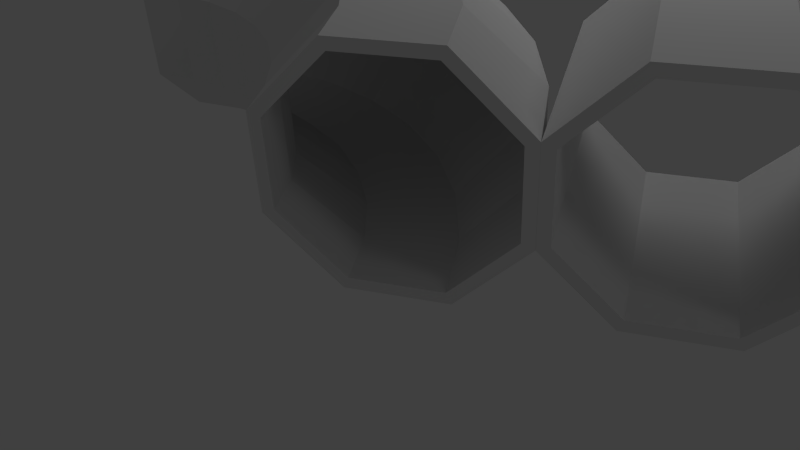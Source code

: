 # Source: roadTest.blend  (saved by Blender 2.63.0; exported with 4.5.12 LTS)
import bpy
from mathutils import Matrix  # noqa: F401  (used for matrix-valued properties, if any)

bpy.ops.wm.read_factory_settings(use_empty=True)
scene = bpy.context.scene
scene.name = 'Scene'

# ---- collections
col_collection_1 = bpy.data.collections.new('Collection 1'); scene.collection.children.link(col_collection_1)
col_collection_3 = bpy.data.collections.new('Collection 3'); scene.collection.children.link(col_collection_3)
col_collection_3.hide_render = True
col_collection_3.hide_viewport = True

# ---- world
world_world = bpy.data.worlds.new('World'); scene.world = world_world
world_world.color = (0.05088, 0.05088, 0.05088)
world_world.use_sun_shadow = False
world_world.sun_shadow_jitter_overblur = 0.0
world_world.cycles.sampling_method = 'MANUAL'
world_world.cycles.sample_map_resolution = 256

# ---- cameras
cam_camera = bpy.data.cameras.new('Camera')
cam_camera.clip_end = 100.0
cam_camera.lens = 35.0
cam_camera.sensor_width = 32.0
cam_camera.sensor_height = 18.0
cam_camera.ortho_scale = 7.314
cam_camera.dof.focus_distance = 0.0
cam_camera.dof.aperture_fstop = 128.0

# ---- lights
light_sun = bpy.data.lights.new('Sun', 'POINT')
light_sun.transmission_factor = 0.0
light_sun.energy = 100.0
light_sun.shadow_buffer_clip_start = 0.5
light_sun.shadow_soft_size = 1.0
light_sun.shadow_maximum_resolution = 0.006
light_sun.use_absolute_resolution = True
light_sun.cycles.use_multiple_importance_sampling = False
light_lamp = bpy.data.lights.new('Lamp', 'SPOT')
light_lamp.transmission_factor = 0.0
light_lamp.cutoff_distance = 30.0
light_lamp.energy = 100.0
light_lamp.shadow_buffer_clip_start = 1.001
light_lamp.shadow_soft_size = 1.0
light_lamp.shadow_maximum_resolution = 0.006
light_lamp.use_absolute_resolution = True
light_lamp.spot_size = 1.309
light_lamp.cycles.use_multiple_importance_sampling = False

# ---- meshes
me_cylinder_014 = bpy.data.meshes.new('Cylinder.014')
me_cylinder_014.from_pydata([(-0.1024, -0.2351, 0.9875), (-0.2009, -0.265, 0.9875), (-0.2917, -0.3135, 0.9875), (-0.3712, -0.3788, 0.9875), (-0.4365, -0.4583, 0.9875), (-0.485, -0.5491, 0.9875), (-0.5149, -0.6476, 0.9875), (-0.1902, 0.2063, 0.9875), (-0.3731, 0.1508, 0.9875), (-0.5417, 0.06069, 0.9875), (-0.6894, -0.06057, 0.9875), (-0.8107, -0.2083, 0.9875), (-0.9008, -0.3769, 0.9875), (-0.9563, -0.5598, 0.9875), (-0.1902, 0.2063, -0.9874), (-0.3731, 0.1508, -0.9874), (-0.5417, 0.06069, -0.9874), (-0.6894, -0.06057, -0.9874), (-0.8107, -0.2083, -0.9874), (-0.9008, -0.3769, -0.9874), (-0.9563, -0.5598, -0.9874), (-0.1024, -0.2351, -0.9874), (-0.2009, -0.265, -0.9874), (-0.2917, -0.3135, -0.9874), (-0.3712, -0.3788, -0.9874), (-0.4365, -0.4583, -0.9874), (-0.485, -0.5491, -0.9874), (-0.5149, -0.6476, -0.9874), (-0.1281, -0.1058, -2.384), (-0.2513, -0.1432, -2.384), (-0.3649, -0.2039, -2.384), (-0.4644, -0.2856, -2.384), (-0.5461, -0.3851, -2.384), (-0.6068, -0.4987, -2.384), (-0.6442, -0.6219, -2.384), (-0.1645, 0.07701, -2.384), (-0.3227, 0.02903, -2.384), (-0.4685, -0.04889, -2.384), (-0.5962, -0.1538, -2.384), (-0.7011, -0.2815, -2.384), (-0.779, -0.4273, -2.384), (-0.827, -0.5855, -2.384), (-0.1645, 0.07701, 2.384), (-0.3227, 0.02903, 2.384), (-0.4685, -0.04889, 2.384), (-0.5962, -0.1538, 2.384), (-0.7011, -0.2815, 2.384), (-0.779, -0.4273, 2.384), (-0.827, -0.5855, 2.384), (-0.1281, -0.1058, 2.384), (-0.2513, -0.1432, 2.384), (-0.3649, -0.2039, 2.384), (-0.4644, -0.2856, 2.384), (-0.5461, -0.3851, 2.384), (-0.6068, -0.4987, 2.384), (-0.6442, -0.6219, 2.384), (-0.8371, -0.5835, 2.649), (-0.8371, -0.5835, -2.649), (-0.7885, -0.4234, 2.649), (-0.7885, -0.4234, -2.649), (-0.7097, -0.2758, 2.649), (-0.7097, -0.2758, -2.649), (-0.6035, -0.1465, 2.649), (-0.6035, -0.1465, -2.649), (-0.4742, -0.04033, 2.649), (-0.4742, -0.04033, -2.649), (-0.3266, 0.03854, 2.649), (-0.3266, 0.03854, -2.649), (-0.1665, 0.08711, 2.649), (-0.1665, 0.08711, -2.649), (-0.634, -0.6239, 2.649), (-0.634, -0.6239, -2.649), (-0.5973, -0.5026, 2.649), (-0.5973, -0.5026, -2.649), (-0.5375, -0.3908, 2.649), (-0.5375, -0.3908, -2.649), (-0.4571, -0.2929, 2.649), (-0.4571, -0.2929, -2.649), (-0.3592, -0.2125, 2.649), (-0.3592, -0.2125, -2.649), (-0.2474, -0.1527, 2.649), (-0.2474, -0.1527, -2.649), (-0.1261, -0.116, 2.649), (-0.1261, -0.116, -2.649), (-0.9808, -0.5549, -1.097), (-0.9808, -0.5549, 1.096), (-0.9239, -0.3673, -1.097), (-0.9239, -0.3673, 1.096), (-0.8315, -0.1944, -1.097), (-0.8315, -0.1944, 1.096), (-0.7071, -0.04289, -1.097), (-0.7071, -0.04289, 1.096), (-0.5556, 0.08147, -1.097), (-0.5556, 0.08147, 1.096), (-0.3827, 0.1739, -1.097), (-0.3827, 0.1739, 1.096), (-0.1951, 0.2308, -1.097), (-0.1951, 0.2308, 1.096), (-0.4904, -0.6525, 1.097), (-0.4904, -0.6525, -1.097), (-0.4619, -0.5587, 1.097), (-0.4619, -0.5587, -1.097), (-0.4157, -0.4722, 1.097), (-0.4157, -0.4722, -1.097), (-0.3536, -0.3964, 1.097), (-0.3536, -0.3964, -1.097), (-0.2778, -0.3343, 1.097), (-0.2778, -0.3343, -1.097), (-0.1913, -0.2881, 1.097), (-0.1913, -0.2881, -1.097), (-0.09754, -0.2596, 1.097), (-0.09754, -0.2596, -1.097), (5.96e-08, -0.1036, -2.649), (5.96e-08, -0.25, -1.097), (5.96e-08, -0.25, 1.097), (5.96e-08, -0.1036, 2.649), (0.0, 0.1036, 2.649), (0.0, 0.25, 1.097), (5.96e-08, 0.25, -1.097), (5.96e-08, 0.1036, -2.649), (5.96e-08, -0.0932, -2.384), (5.96e-08, -0.225, -0.9876), (5.96e-08, -0.225, 0.9876), (5.96e-08, -0.0932, 2.384), (0.0, 0.0932, 2.384), (0.0, 0.225, 0.9876), (5.96e-08, 0.225, -0.9876), (5.96e-08, 0.0932, -2.384), (-0.6464, -0.75, -2.649), (-0.5, -0.75, -1.097), (-0.5, -0.75, 1.097), (-0.6464, -0.75, 2.649), (-0.8536, -0.75, 2.649), (-1.0, -0.75, 1.097), (-1.0, -0.75, -1.097), (-0.8536, -0.75, -2.649), (-0.6568, -0.75, -2.384), (-0.525, -0.75, -0.9876), (-0.525, -0.75, 0.9876), (-0.6568, -0.75, 2.384), (-0.8432, -0.75, 2.384), (-0.975, -0.75, 0.9876), (-0.975, -0.75, -0.9876), (-0.8432, -0.75, -2.384)], [], [(41, 34, 33, 40), (40, 33, 32, 39), (39, 32, 31, 38), (38, 31, 30, 37), (37, 30, 29, 36), (36, 29, 28, 35), (76, 78, 64, 62), (78, 80, 66, 64), (82, 68, 66, 80), (116, 68, 82, 115), (69, 119, 112, 83), (69, 83, 81, 67), (81, 79, 65, 67), (79, 77, 63, 65), (77, 75, 61, 63), (75, 73, 59, 61), (73, 71, 57, 59), (135, 57, 71, 128), (84, 85, 87, 86), (86, 87, 89, 88), (88, 89, 91, 90), (90, 91, 93, 92), (92, 93, 95, 94), (94, 95, 97, 96), (98, 99, 101, 100), (100, 101, 103, 102), (102, 103, 105, 104), (104, 105, 107, 106), (106, 107, 109, 108), (108, 109, 111, 110), (112, 119, 127, 120), (124, 125, 117, 116), (121, 122, 114, 113), (125, 126, 118, 117), (120, 121, 113, 112), (122, 123, 115, 114), (126, 127, 119, 118), (123, 124, 116, 115), (129, 130, 138, 137), (133, 134, 142, 141), (130, 131, 139, 138), (128, 129, 137, 136), (134, 135, 143, 142), (131, 132, 140, 139), (136, 143, 135, 128), (132, 133, 141, 140), (113, 114, 110, 111), (129, 99, 98, 130), (133, 85, 84, 134), (117, 118, 96, 97), (74, 76, 62, 60), (72, 74, 60, 58), (70, 72, 58, 56), (70, 56, 132, 131), (128, 71, 99, 129), (101, 99, 71, 73), (103, 101, 73, 75), (105, 103, 75, 77), (107, 105, 77, 79), (109, 107, 79, 81), (111, 109, 81, 83), (83, 112, 113, 111), (57, 135, 134, 84), (59, 57, 84, 86), (61, 59, 86, 88), (63, 61, 88, 90), (65, 63, 90, 92), (67, 65, 92, 94), (69, 67, 94, 96), (96, 118, 119, 69), (115, 82, 110, 114), (108, 110, 82, 80), (106, 108, 80, 78), (104, 106, 78, 76), (102, 104, 76, 74), (100, 102, 74, 72), (98, 100, 72, 70), (98, 70, 131, 130), (68, 116, 117, 97), (66, 68, 97, 95), (64, 66, 95, 93), (62, 64, 93, 91), (60, 62, 91, 89), (58, 60, 89, 87), (56, 58, 87, 85), (56, 85, 133, 132), (28, 120, 127, 35), (126, 14, 35, 127), (15, 36, 35, 14), (16, 37, 36, 15), (17, 38, 37, 16), (18, 39, 38, 17), (19, 40, 39, 18), (20, 41, 40, 19), (20, 142, 143, 41), (136, 34, 41, 143), (34, 136, 137, 27), (34, 27, 26, 33), (33, 26, 25, 32), (32, 25, 24, 31), (31, 24, 23, 30), (30, 23, 22, 29), (29, 22, 21, 28), (120, 28, 21, 121), (121, 21, 0, 122), (22, 1, 0, 21), (23, 2, 1, 22), (24, 3, 2, 23), (25, 4, 3, 24), (26, 5, 4, 25), (27, 6, 5, 26), (27, 137, 138, 6), (6, 138, 139, 55), (6, 55, 54, 5), (5, 54, 53, 4), (4, 53, 52, 3), (3, 52, 51, 2), (2, 51, 50, 1), (1, 50, 49, 0), (122, 0, 49, 123), (123, 49, 42, 124), (50, 43, 42, 49), (51, 44, 43, 50), (52, 45, 44, 51), (53, 46, 45, 52), (54, 47, 46, 53), (55, 48, 47, 54), (55, 139, 140, 48), (48, 140, 141, 13), (48, 13, 12, 47), (47, 12, 11, 46), (46, 11, 10, 45), (45, 10, 9, 44), (44, 9, 8, 43), (43, 8, 7, 42), (124, 42, 7, 125), (125, 7, 14, 126), (8, 15, 14, 7), (9, 16, 15, 8), (10, 17, 16, 9), (11, 18, 17, 10), (12, 19, 18, 11), (13, 20, 19, 12), (13, 141, 142, 20)])
_uv = me_cylinder_014.uv_layers.new(name='UVMap')
_uv.uv.foreach_set('vector', [0.34, 0.03772, 0.3459, 0.004906, 0.3708, 0.007793, 0.3676, 0.04066, 0.3676, 0.04066, 0.3708, 0.007793, 0.3965, 0.009099, 0.3949, 0.04217, 0.3949, 0.04217, 0.3965, 0.009099, 0.4224, 0.009893, 0.4222, 0.04295, 0.4222, 0.04295, 0.4224, 0.009893, 0.4483, 0.009536, 0.4494, 0.04258, 0.4494, 0.04258, 0.4483, 0.009536, 0.474, 0.008662, 0.4766, 0.04147, 0.4766, 0.04147, 0.474, 0.008662, 0.4988, 0.006194, 0.5042, 0.03894, 0.1322, 0.9981, 0.1049, 0.9958, 0.1084, 0.9597, 0.1348, 0.9614, 0.1049, 0.9958, 0.07819, 0.9922, 0.08282, 0.9579, 0.1084, 0.9597, 0.05209, 0.9867, 0.05914, 0.9565, 0.08282, 0.9579, 0.07819, 0.9922, 0.03916, 0.9557, 0.05914, 0.9565, 0.05209, 0.9867, 0.02768, 0.9771, 0.05944, 0.04695, 0.03942, 0.04782, 0.02747, 0.02657, 0.05202, 0.01659, 0.05944, 0.04695, 0.05202, 0.01659, 0.0783, 0.01079, 0.08326, 0.04537, 0.0783, 0.01079, 0.1053, 0.006832, 0.1091, 0.04343, 0.08326, 0.04537, 0.1053, 0.006832, 0.1329, 0.004227, 0.1358, 0.04166, 0.1091, 0.04343, 0.1329, 0.004227, 0.1609, 0.001622, 0.1627, 0.03938, 0.1358, 0.04166, 0.1609, 0.001622, 0.1897, 0.0, 0.1893, 0.03714, 0.1627, 0.03938, 0.1897, 0.0, 0.2193, 0.0006024, 0.2146, 0.03514, 0.1893, 0.03714, 0.2359, 0.03425, 0.2146, 0.03514, 0.2193, 0.0006024, 0.2469, 0.01009, 0.2482, 0.297, 0.2457, 0.7092, 0.2112, 0.7067, 0.2134, 0.2992, 0.2134, 0.2992, 0.2112, 0.7067, 0.177, 0.705, 0.1789, 0.3007, 0.1789, 0.3007, 0.177, 0.705, 0.143, 0.704, 0.1446, 0.3015, 0.1446, 0.3015, 0.143, 0.704, 0.1091, 0.7037, 0.1105, 0.3017, 0.1105, 0.3017, 0.1091, 0.7037, 0.07517, 0.7041, 0.0764, 0.3012, 0.0764, 0.3012, 0.07517, 0.7041, 0.04118, 0.7052, 0.04227, 0.2999, 0.5913, 0.6445, 0.5913, 0.2683, 0.6081, 0.2679, 0.6081, 0.6449, 0.6081, 0.6449, 0.6081, 0.2679, 0.625, 0.2677, 0.625, 0.6451, 0.625, 0.6451, 0.625, 0.2677, 0.6418, 0.2676, 0.6418, 0.6452, 0.6418, 0.6452, 0.6418, 0.2676, 0.6587, 0.2677, 0.6587, 0.6451, 0.6587, 0.6451, 0.6587, 0.2677, 0.6755, 0.2679, 0.6756, 0.6449, 0.6756, 0.6449, 0.6755, 0.2679, 0.6924, 0.2683, 0.6924, 0.6445, 0.02747, 0.02657, 0.03942, 0.04782, 0.02361, 0.08151, 1.554e-06, 0.06126, 0.02339, 0.9222, 0.0009497, 0.6884, 0.007015, 0.7073, 0.03916, 0.9557, 0.7136, 0.2875, 0.7136, 0.6253, 0.7091, 0.644, 0.7091, 0.2688, 0.0009497, 0.6884, 0.001858, 0.3168, 0.007965, 0.2978, 0.007015, 0.7073, 0.7312, 0.04835, 0.7136, 0.2875, 0.7091, 0.2688, 0.7284, 0.003126, 0.7136, 0.6253, 0.7312, 0.8644, 0.7284, 0.9097, 0.7091, 0.644, 0.001858, 0.3168, 0.02361, 0.08151, 0.03942, 0.04782, 0.007965, 0.2978, 0.0, 0.9433, 0.02339, 0.9222, 0.03916, 0.9557, 0.02768, 0.9771, 0.5745, 0.2688, 0.5745, 0.644, 0.5701, 0.6253, 0.5701, 0.2875, 0.2805, 0.7126, 0.2834, 0.294, 0.2901, 0.3134, 0.2873, 0.6934, 0.5745, 0.644, 0.5551, 0.9096, 0.5524, 0.8644, 0.5701, 0.6253, 0.5551, 0.003183, 0.5745, 0.2688, 0.5701, 0.2875, 0.5524, 0.0484, 0.2834, 0.294, 0.2359, 0.03425, 0.2549, 0.06845, 0.2901, 0.3134, 0.2416, 0.9893, 0.2314, 0.9667, 0.2498, 0.9332, 0.2723, 0.9565, 0.2787, 0.04514, 0.2549, 0.06845, 0.2359, 0.03425, 0.2469, 0.01009, 0.2314, 0.9667, 0.2805, 0.7126, 0.2873, 0.6934, 0.2498, 0.9332, 0.7091, 0.2688, 0.7091, 0.644, 0.6924, 0.6445, 0.6924, 0.2683, 0.5745, 0.2688, 0.5913, 0.2683, 0.5913, 0.6445, 0.5745, 0.644, 0.2805, 0.7126, 0.2457, 0.7092, 0.2482, 0.297, 0.2834, 0.294, 0.007015, 0.7073, 0.007965, 0.2978, 0.04227, 0.2999, 0.04118, 0.7052, 0.1599, 0.9995, 0.1322, 0.9981, 0.1348, 0.9614, 0.1612, 0.9632, 0.1881, 1.0, 0.1599, 0.9995, 0.1612, 0.9632, 0.1867, 0.9655, 0.2159, 0.9973, 0.1881, 1.0, 0.1867, 0.9655, 0.2109, 0.9662, 0.2159, 0.9973, 0.2109, 0.9662, 0.2314, 0.9667, 0.2416, 0.9893, 0.5551, 0.003183, 0.5767, 0.001779, 0.5913, 0.2683, 0.5745, 0.2688, 0.6081, 0.2679, 0.5913, 0.2683, 0.5767, 0.001779, 0.5984, 0.0007948, 0.625, 0.2677, 0.6081, 0.2679, 0.5984, 0.0007948, 0.6201, 0.0002024, 0.6418, 0.2676, 0.625, 0.2677, 0.6201, 0.0002024, 0.6418, 0.0, 0.6587, 0.2677, 0.6418, 0.2676, 0.6418, 0.0, 0.6635, 0.000187, 0.6755, 0.2679, 0.6587, 0.2677, 0.6635, 0.000187, 0.6851, 0.000764, 0.6924, 0.2683, 0.6755, 0.2679, 0.6851, 0.000764, 0.7068, 0.001733, 0.7068, 0.001733, 0.7284, 0.003126, 0.7091, 0.2688, 0.6924, 0.2683, 0.2146, 0.03514, 0.2359, 0.03425, 0.2834, 0.294, 0.2482, 0.297, 0.1893, 0.03714, 0.2146, 0.03514, 0.2482, 0.297, 0.2134, 0.2992, 0.1627, 0.03938, 0.1893, 0.03714, 0.2134, 0.2992, 0.1789, 0.3007, 0.1358, 0.04166, 0.1627, 0.03938, 0.1789, 0.3007, 0.1446, 0.3015, 0.1091, 0.04343, 0.1358, 0.04166, 0.1446, 0.3015, 0.1105, 0.3017, 0.08326, 0.04537, 0.1091, 0.04343, 0.1105, 0.3017, 0.0764, 0.3012, 0.05944, 0.04695, 0.08326, 0.04537, 0.0764, 0.3012, 0.04227, 0.2999, 0.04227, 0.2999, 0.007965, 0.2978, 0.03942, 0.04782, 0.05944, 0.04695, 0.7284, 0.9097, 0.7068, 0.911, 0.6924, 0.6445, 0.7091, 0.644, 0.6756, 0.6449, 0.6924, 0.6445, 0.7068, 0.911, 0.6851, 0.912, 0.6587, 0.6451, 0.6756, 0.6449, 0.6851, 0.912, 0.6634, 0.9126, 0.6418, 0.6452, 0.6587, 0.6451, 0.6634, 0.9126, 0.6418, 0.9127, 0.625, 0.6451, 0.6418, 0.6452, 0.6418, 0.9127, 0.6201, 0.9125, 0.6081, 0.6449, 0.625, 0.6451, 0.6201, 0.9125, 0.5984, 0.9119, 0.5913, 0.6445, 0.6081, 0.6449, 0.5984, 0.9119, 0.5767, 0.911, 0.5913, 0.6445, 0.5767, 0.911, 0.5551, 0.9096, 0.5745, 0.644, 0.05914, 0.9565, 0.03916, 0.9557, 0.007015, 0.7073, 0.04118, 0.7052, 0.08282, 0.9579, 0.05914, 0.9565, 0.04118, 0.7052, 0.07517, 0.7041, 0.1084, 0.9597, 0.08282, 0.9579, 0.07517, 0.7041, 0.1091, 0.7037, 0.1348, 0.9614, 0.1084, 0.9597, 0.1091, 0.7037, 0.143, 0.704, 0.1612, 0.9632, 0.1348, 0.9614, 0.143, 0.704, 0.177, 0.705, 0.1867, 0.9655, 0.1612, 0.9632, 0.177, 0.705, 0.2112, 0.7067, 0.2109, 0.9662, 0.1867, 0.9655, 0.2112, 0.7067, 0.2457, 0.7092, 0.2109, 0.9662, 0.2457, 0.7092, 0.2805, 0.7126, 0.2314, 0.9667, 0.4988, 0.006194, 0.5227, 0.001694, 0.5326, 0.03489, 0.5042, 0.03894, 0.5524, 0.2775, 0.5194, 0.2787, 0.5042, 0.03894, 0.5326, 0.03489, 0.4865, 0.2796, 0.4766, 0.04147, 0.5042, 0.03894, 0.5194, 0.2787, 0.4539, 0.28, 0.4494, 0.04258, 0.4766, 0.04147, 0.4865, 0.2796, 0.4213, 0.2801, 0.4222, 0.04295, 0.4494, 0.04258, 0.4539, 0.28, 0.3887, 0.2799, 0.3949, 0.04217, 0.4222, 0.04295, 0.4213, 0.2801, 0.3561, 0.2793, 0.3676, 0.04066, 0.3949, 0.04217, 0.3887, 0.2799, 0.3232, 0.2784, 0.34, 0.03772, 0.3676, 0.04066, 0.3561, 0.2793, 0.3232, 0.2784, 0.2901, 0.277, 0.3115, 0.03322, 0.34, 0.03772, 0.3219, 0.0, 0.3459, 0.004906, 0.34, 0.03772, 0.3115, 0.03322, 0.885, 0.001722, 0.9069, 0.003088, 0.8899, 0.242, 0.8722, 0.2415, 0.885, 0.001722, 0.8722, 0.2415, 0.8546, 0.2411, 0.863, 0.0007581, 0.863, 0.0007581, 0.8546, 0.2411, 0.8369, 0.2408, 0.841, 0.0001845, 0.841, 0.0001845, 0.8369, 0.2408, 0.8191, 0.2408, 0.819, 0.0, 0.819, 0.0, 0.8191, 0.2408, 0.8014, 0.2408, 0.7971, 0.0002038, 0.7971, 0.0002038, 0.8014, 0.2408, 0.7837, 0.2411, 0.7751, 0.0007965, 0.7751, 0.0007965, 0.7837, 0.2411, 0.766, 0.2415, 0.7531, 0.001781, 0.7312, 0.003161, 0.7531, 0.001781, 0.766, 0.2415, 0.7484, 0.242, 0.7484, 0.242, 0.766, 0.2415, 0.766, 0.5803, 0.7484, 0.5797, 0.7837, 0.2411, 0.7837, 0.5807, 0.766, 0.5803, 0.766, 0.2415, 0.8014, 0.2408, 0.8014, 0.5809, 0.7837, 0.5807, 0.7837, 0.2411, 0.8191, 0.2408, 0.8191, 0.581, 0.8014, 0.5809, 0.8014, 0.2408, 0.8369, 0.2408, 0.8369, 0.5809, 0.8191, 0.581, 0.8191, 0.2408, 0.8546, 0.2411, 0.8546, 0.5807, 0.8369, 0.5809, 0.8369, 0.2408, 0.8722, 0.2415, 0.8722, 0.5803, 0.8546, 0.5807, 0.8546, 0.2411, 0.8722, 0.2415, 0.8899, 0.242, 0.8898, 0.5798, 0.8722, 0.5803, 0.8722, 0.5803, 0.8898, 0.5798, 0.9069, 0.8186, 0.885, 0.82, 0.8722, 0.5803, 0.885, 0.82, 0.863, 0.8209, 0.8546, 0.5807, 0.8546, 0.5807, 0.863, 0.8209, 0.841, 0.8215, 0.8369, 0.5809, 0.8369, 0.5809, 0.841, 0.8215, 0.8191, 0.8217, 0.8191, 0.581, 0.8191, 0.581, 0.8191, 0.8217, 0.7971, 0.8215, 0.8014, 0.5809, 0.8014, 0.5809, 0.7971, 0.8215, 0.7751, 0.8209, 0.7837, 0.5807, 0.7837, 0.5807, 0.7751, 0.8209, 0.7531, 0.8199, 0.766, 0.5803, 0.7484, 0.5797, 0.766, 0.5803, 0.7531, 0.8199, 0.7312, 0.8185, 0.5211, 0.8982, 0.4972, 0.8935, 0.5029, 0.8607, 0.5313, 0.865, 0.4722, 0.8907, 0.4753, 0.8578, 0.5029, 0.8607, 0.4972, 0.8935, 0.4465, 0.8895, 0.448, 0.8564, 0.4753, 0.8578, 0.4722, 0.8907, 0.4206, 0.8887, 0.4207, 0.8557, 0.448, 0.8564, 0.4465, 0.8895, 0.3946, 0.8892, 0.3935, 0.8561, 0.4207, 0.8557, 0.4206, 0.8887, 0.369, 0.8901, 0.3662, 0.8573, 0.3935, 0.8561, 0.3946, 0.8892, 0.3441, 0.8926, 0.3387, 0.8598, 0.3662, 0.8573, 0.369, 0.8901, 0.3441, 0.8926, 0.3202, 0.8971, 0.3103, 0.8639, 0.3387, 0.8598, 0.3387, 0.8598, 0.3103, 0.8639, 0.2901, 0.6213, 0.3232, 0.62, 0.3387, 0.8598, 0.3232, 0.62, 0.356, 0.6192, 0.3662, 0.8573, 0.3662, 0.8573, 0.356, 0.6192, 0.3886, 0.6187, 0.3935, 0.8561, 0.3935, 0.8561, 0.3886, 0.6187, 0.4212, 0.6186, 0.4207, 0.8557, 0.4207, 0.8557, 0.4212, 0.6186, 0.4538, 0.6188, 0.448, 0.8564, 0.448, 0.8564, 0.4538, 0.6188, 0.4864, 0.6193, 0.4753, 0.8578, 0.4753, 0.8578, 0.4864, 0.6193, 0.5192, 0.6203, 0.5029, 0.8607, 0.5313, 0.865, 0.5029, 0.8607, 0.5192, 0.6203, 0.5523, 0.6216, 0.5523, 0.6216, 0.5192, 0.6203, 0.5194, 0.2787, 0.5524, 0.2775, 0.4864, 0.6193, 0.4865, 0.2796, 0.5194, 0.2787, 0.5192, 0.6203, 0.4538, 0.6188, 0.4539, 0.28, 0.4865, 0.2796, 0.4864, 0.6193, 0.4212, 0.6186, 0.4213, 0.2801, 0.4539, 0.28, 0.4538, 0.6188, 0.3886, 0.6187, 0.3887, 0.2799, 0.4213, 0.2801, 0.4212, 0.6186, 0.356, 0.6192, 0.3561, 0.2793, 0.3887, 0.2799, 0.3886, 0.6187, 0.3232, 0.62, 0.3232, 0.2784, 0.3561, 0.2793, 0.356, 0.6192, 0.3232, 0.62, 0.2901, 0.6213, 0.2901, 0.277, 0.3232, 0.2784])
me_cylinder_014.use_remesh_preserve_volume = False
me_cylinder_014.use_remesh_preserve_attributes = False
me_cylinder_014.use_mirror_vertex_groups = False
me_cylinder_014.update()
me_cylinder_001 = bpy.data.meshes.new('Cylinder.001')
me_cylinder_001.from_pydata([(0.3827, 0.9239, -2.0), (0.3827, 0.9239, 0.0), (0.9239, 0.3827, -2.0), (0.9239, 0.3827, 0.0), (0.9239, -0.3827, -2.0), (0.9239, -0.3827, 0.0), (0.3827, -0.9239, -2.0), (0.3827, -0.9239, 0.0), (-0.3827, -0.9239, -2.0), (-0.3827, -0.9239, 0.0), (-0.9239, -0.3827, -2.0), (-0.9239, -0.3827, 0.0), (-0.9239, 0.3827, -2.0), (-0.9239, 0.3827, 0.0), (-0.3827, 0.9239, -2.0), (-0.3827, 0.9239, 0.0), (0.3444, 0.8315, 0.0), (0.8315, 0.3444, 0.0), (0.8315, -0.3444, 0.0), (0.3444, -0.8315, 0.0), (-0.3444, -0.8315, 0.0), (-0.8315, -0.3444, 0.0), (-0.8315, 0.3444, 0.0), (-0.3444, 0.8315, 0.0), (0.3444, 0.8315, -2.0), (0.8315, 0.3444, -2.0), (0.8315, -0.3444, -2.0), (0.3444, -0.8315, -2.0), (-0.3444, -0.8315, -2.0), (-0.8315, -0.3444, -2.0), (-0.8315, 0.3444, -2.0), (-0.3444, 0.8315, -2.0)], [], [(3, 2, 0, 1), (5, 4, 2, 3), (1, 0, 14, 15), (15, 14, 12, 13), (13, 12, 10, 11), (11, 10, 8, 9), (9, 8, 6, 7), (7, 6, 4, 5), (3, 17, 18, 5), (11, 21, 22, 13), (5, 18, 19, 7), (1, 16, 17, 3), (13, 22, 23, 15), (7, 19, 20, 9), (16, 1, 15, 23), (9, 20, 21, 11), (0, 24, 31, 14), (28, 8, 10, 29), (25, 2, 4, 26), (29, 10, 12, 30), (24, 0, 2, 25), (26, 4, 6, 27), (30, 12, 14, 31), (27, 6, 8, 28), (30, 31, 23, 22), (16, 23, 31, 24), (24, 25, 17, 16), (25, 26, 18, 17), (26, 27, 19, 18), (27, 28, 20, 19), (28, 29, 21, 20), (29, 30, 22, 21)])
_uv = me_cylinder_001.uv_layers.new(name='UV coord')
_uv.uv.foreach_set('vector', [0.8454, 0.7439, 0.8455, 0.4039, 0.976, 0.4024, 0.9759, 0.7455, 0.7163, 0.7433, 0.7164, 0.4044, 0.8455, 0.4039, 0.8454, 0.7439, 0.0, 0.3665, 3.018e-07, 0.01851, 0.1321, 0.02105, 0.1321, 0.364, 0.1321, 0.364, 0.1321, 0.02105, 0.2619, 0.02262, 0.2619, 0.3624, 0.2619, 0.3624, 0.2619, 0.02262, 0.3908, 0.02361, 0.3908, 0.3614, 0.3908, 0.3614, 0.3908, 0.02361, 0.5191, 0.02404, 0.5191, 0.361, 0.5191, 0.361, 0.5191, 0.02404, 0.648, 0.02334, 0.648, 0.3617, 0.5867, 0.744, 0.5868, 0.4036, 0.7164, 0.4044, 0.7163, 0.7433, 0.8454, 0.7439, 0.8451, 0.76, 0.7166, 0.7594, 0.7163, 0.7433, 0.3908, 0.3614, 0.3908, 0.3777, 0.2621, 0.3788, 0.2619, 0.3624, 0.7163, 0.7433, 0.7166, 0.7594, 0.5937, 0.7604, 0.5867, 0.744, 0.9759, 0.7455, 0.9688, 0.7629, 0.8451, 0.76, 0.8454, 0.7439, 0.2619, 0.3624, 0.2621, 0.3788, 0.1327, 0.3803, 0.1321, 0.364, 0.648, 0.3617, 0.6411, 0.378, 0.5189, 0.3769, 0.5191, 0.361, 0.007344, 0.385, 0.0, 0.3665, 0.1321, 0.364, 0.1327, 0.3803, 0.5191, 0.361, 0.5189, 0.3769, 0.3908, 0.3777, 0.3908, 0.3614, 3.018e-07, 0.01851, 0.007344, 0.0, 0.1326, 0.004751, 0.1321, 0.02105, 0.5188, 0.008078, 0.5191, 0.02404, 0.3908, 0.02361, 0.3908, 0.007293, 0.8451, 0.3878, 0.8455, 0.4039, 0.7164, 0.4044, 0.7167, 0.3883, 0.3908, 0.007293, 0.3908, 0.02361, 0.2619, 0.02262, 0.262, 0.006205, 0.9689, 0.385, 0.976, 0.4024, 0.8455, 0.4039, 0.8451, 0.3878, 0.7167, 0.3883, 0.7164, 0.4044, 0.5868, 0.4036, 0.5938, 0.3872, 0.262, 0.006205, 0.2619, 0.02262, 0.1321, 0.02105, 0.1326, 0.004751, 0.6411, 0.00702, 0.648, 0.02334, 0.5191, 0.02404, 0.5188, 0.008078, 0.352, 0.385, 0.4693, 0.385, 0.4693, 0.7257, 0.352, 0.7257, 0.5867, 0.7257, 0.4693, 0.7257, 0.4693, 0.385, 0.5867, 0.385, 0.648, 0.0443, 0.7653, 0.0443, 0.7653, 0.385, 0.648, 0.385, 0.7653, 0.0443, 0.8827, 0.0443, 0.8827, 0.385, 0.7653, 0.385, 0.8827, 0.0443, 1.0, 0.0443, 1.0, 0.385, 0.8827, 0.385, 2.156e-07, 0.385, 0.1173, 0.385, 0.1173, 0.7257, 0.0, 0.7257, 0.1173, 0.385, 0.2347, 0.385, 0.2347, 0.7257, 0.1173, 0.7257, 0.2347, 0.385, 0.352, 0.385, 0.352, 0.7257, 0.2347, 0.7257])
me_cylinder_001.use_remesh_preserve_volume = False
me_cylinder_001.use_remesh_preserve_attributes = False
me_cylinder_001.use_mirror_vertex_groups = False
me_cylinder_001.update()

# ---- curves / text
cu_beziercircle_001 = bpy.data.curves.new('BezierCircle.001', 'CURVE')
cu_beziercircle_001.dimensions = '3D'
_sp = cu_beziercircle_001.splines.new('BEZIER'); _sp.bezier_points.add(3)
_sp.bezier_points.foreach_set('co', [-1.0, 0.0, 0.0, 0.0, 1.0, 0.0, 1.0, 0.0, 0.0, 0.0, -1.0, 0.0])
_sp.bezier_points.foreach_set('handle_left', [-1.0, -0.5521, 0.0, -0.5521, 1.0, 0.0, 1.0, 0.5521, 0.0, 0.5521, -1.0, 0.0])
_sp.bezier_points.foreach_set('handle_right', [-1.0, 0.5521, 0.0, 0.5521, 1.0, 0.0, 1.0, -0.5521, 0.0, -0.5521, -1.0, 0.0])
for _p, _l, _r in zip(_sp.bezier_points, ['AUTO', 'AUTO', 'AUTO', 'AUTO'], ['AUTO', 'AUTO', 'AUTO', 'AUTO']): _p.handle_left_type = _l; _p.handle_right_type = _r
_sp.order_u = 0
_sp.order_v = 0
_sp.use_cyclic_u = True
cu_beziercircle_001.use_path = True
cu_beziercircle_001.use_path_clamp = True
cu_beziercircle_001.bevel_resolution = 0
cu_beziercircle_001.fill_mode = 'HALF'
cu_beziercircle = bpy.data.curves.new('BezierCircle', 'CURVE')
cu_beziercircle.dimensions = '3D'
_sp = cu_beziercircle.splines.new('BEZIER'); _sp.bezier_points.add(3)
_sp.bezier_points.foreach_set('co', [-1.0, 0.0, 0.0, 0.0, 1.0, 0.0, 1.0, 0.0, 0.0, 0.0, -1.0, 0.0])
_sp.bezier_points.foreach_set('handle_left', [-1.0, -0.5521, 0.0, -0.5521, 1.0, 0.0, 1.0, 0.5521, 0.0, 0.5521, -1.0, 0.0])
_sp.bezier_points.foreach_set('handle_right', [-1.0, 0.5521, 0.0, 0.5521, 1.0, 0.0, 1.0, -0.5521, 0.0, -0.5521, -1.0, 0.0])
for _p, _l, _r in zip(_sp.bezier_points, ['AUTO', 'AUTO', 'AUTO', 'AUTO'], ['AUTO', 'AUTO', 'AUTO', 'AUTO']): _p.handle_left_type = _l; _p.handle_right_type = _r
_sp.order_u = 0
_sp.order_v = 0
_sp.use_cyclic_u = True
cu_beziercircle.use_path = True
cu_beziercircle.use_path_clamp = True
cu_beziercircle.bevel_resolution = 0
cu_beziercircle.fill_mode = 'HALF'

# ---- objects
ob_sun = bpy.data.objects.new('Sun', light_sun)
ob_corner = bpy.data.objects.new('Corner', me_cylinder_014)
ob_straight = bpy.data.objects.new('Straight', me_cylinder_001)
ob_lamp = bpy.data.objects.new('Lamp', light_lamp)
ob_camera = bpy.data.objects.new('Camera', cam_camera)
ob_beziercircle_001 = bpy.data.objects.new('BezierCircle.001', cu_beziercircle_001)
ob_beziercircle = bpy.data.objects.new('BezierCircle', cu_beziercircle)

# ---- transforms, parenting, visibility, modifiers, constraints
ob_sun.location = (1.527, 3.952, 4.112)
ob_sun.lineart.crease_threshold = 0.0
ob_corner.location = (0.0, 0.0, 0.0)
ob_corner.rotation_euler = (-6.357e-08, -6.283, 4.712)
ob_corner.scale = (4.0, 4.0, -0.3775)
ob_corner.lineart.crease_threshold = 0.0
ob_straight.location = (2.0, 0.0, 0.0)
ob_straight.rotation_euler = (1.571, -0.0, 0.0)
ob_straight.scale = (1.082, 1.082, 1.0)
ob_straight.lineart.crease_threshold = 0.0
ob_lamp.location = (10.1, -2.559, 7.493)
ob_lamp.rotation_euler = (0.8487, -0.2052, 1.362)
ob_lamp.lock_rotations_4d = False
ob_lamp.empty_display_type = 'ARROWS'
ob_lamp.color = (0.0, 0.0, 0.0, 0.0)
ob_lamp.lineart.crease_threshold = 0.0
ob_camera.location = (1.675, -4.726, 3.09)
ob_camera.rotation_euler = (0.9662, 0.04607, 0.2985)
ob_camera.scale = (1.0, 1.0, 1.0)
ob_camera.lock_rotations_4d = False
ob_camera.empty_display_type = 'ARROWS'
ob_camera.color = (0.0, 0.0, 0.0, 0.0)
ob_camera.display_type = 'WIRE'
ob_camera.lineart.crease_threshold = 0.0
ob_beziercircle_001.location = (3.0, 0.0, -0.4143)
ob_beziercircle_001.scale = (4.0, 4.0, 4.0)
ob_beziercircle_001.lineart.crease_threshold = 0.0
ob_beziercircle.location = (3.0, 0.0, -0.4143)
ob_beziercircle.scale = (2.0, 2.0, 2.0)
ob_beziercircle.lineart.crease_threshold = 0.0

# ---- collection membership
col_collection_1.objects.link(ob_sun)
col_collection_1.objects.link(ob_corner)
col_collection_1.objects.link(ob_straight)
col_collection_1.objects.link(ob_lamp)
col_collection_1.objects.link(ob_camera)
col_collection_3.objects.link(ob_beziercircle_001)
col_collection_3.objects.link(ob_beziercircle)

# ---- scene / render settings (as saved in the file)
scene.camera = ob_camera
scene.frame_start = 1; scene.frame_end = 250; scene.frame_set(1)
scene.render.engine = 'BLENDER_EEVEE_NEXT'
scene.render.image_settings.color_mode = 'RGB'
scene.render.image_settings.compression = 90
scene.render.resolution_percentage = 50
scene.render.dither_intensity = 0.0
scene.render.bake_margin = 2
scene.render.bake_bias = 0.0
scene.cycles.use_denoising = False
scene.cycles.samples = 10
scene.cycles.sampling_pattern = 'TABULATED_SOBOL'
scene.cycles.light_sampling_threshold = 0.0
scene.cycles.use_adaptive_sampling = False
scene.cycles.use_light_tree = False
scene.cycles.blur_glossy = 0.0
scene.cycles.volume_bounces = 1
scene.cycles.pixel_filter_type = 'GAUSSIAN'
scene.cycles.sample_clamp_indirect = 0.0
scene.view_settings.view_transform = 'Standard'
bpy.context.view_layer.update()
